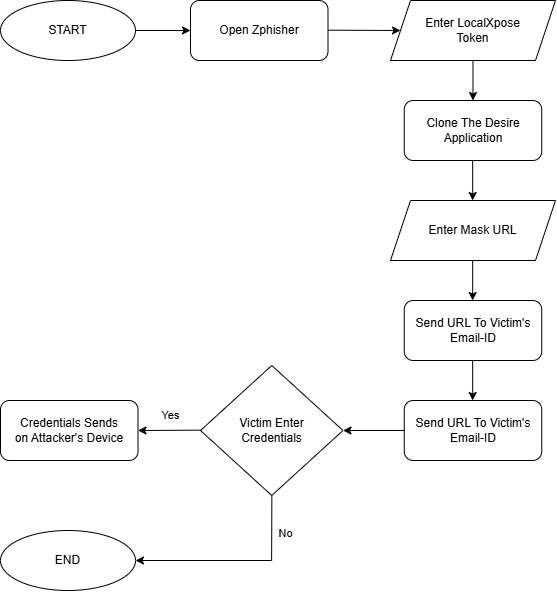

The diagram above was exported from draw.io. Its source (the exported page's mxGraphModel, read from the mxfile embedded in the PNG):
<mxGraphModel dx="1500" dy="796" grid="1" gridSize="10" guides="1" tooltips="1" connect="1" arrows="1" fold="1" page="1" pageScale="1" pageWidth="850" pageHeight="1100" math="0" shadow="0">
  <root>
    <mxCell id="0" />
    <mxCell id="1" parent="0" />
    <mxCell id="_YRAyCILCfHAropvW8V0-1" value="START" style="ellipse;whiteSpace=wrap;html=1;" vertex="1" parent="1">
      <mxGeometry x="120" y="110" width="135" height="60" as="geometry" />
    </mxCell>
    <mxCell id="_YRAyCILCfHAropvW8V0-2" value="END" style="ellipse;whiteSpace=wrap;html=1;" vertex="1" parent="1">
      <mxGeometry x="120" y="640" width="135" height="60" as="geometry" />
    </mxCell>
    <mxCell id="_YRAyCILCfHAropvW8V0-4" value="Open Zphisher" style="rounded=1;whiteSpace=wrap;html=1;" vertex="1" parent="1">
      <mxGeometry x="310" y="110" width="137.5" height="60" as="geometry" />
    </mxCell>
    <mxCell id="_YRAyCILCfHAropvW8V0-6" value="Clone The Desire Application" style="rounded=1;whiteSpace=wrap;html=1;" vertex="1" parent="1">
      <mxGeometry x="523.75" y="210" width="137.5" height="60" as="geometry" />
    </mxCell>
    <mxCell id="_YRAyCILCfHAropvW8V0-7" value="Enter LocalXpose&lt;div&gt;Token&lt;/div&gt;" style="shape=parallelogram;perimeter=parallelogramPerimeter;whiteSpace=wrap;html=1;fixedSize=1;" vertex="1" parent="1">
      <mxGeometry x="510" y="110" width="165" height="60" as="geometry" />
    </mxCell>
    <mxCell id="_YRAyCILCfHAropvW8V0-8" value="Enter Mask URL" style="shape=parallelogram;perimeter=parallelogramPerimeter;whiteSpace=wrap;html=1;fixedSize=1;" vertex="1" parent="1">
      <mxGeometry x="510" y="310" width="165" height="60" as="geometry" />
    </mxCell>
    <mxCell id="_YRAyCILCfHAropvW8V0-9" value="Send URL To Victim's Email-ID" style="rounded=1;whiteSpace=wrap;html=1;" vertex="1" parent="1">
      <mxGeometry x="523.75" y="410" width="137.5" height="60" as="geometry" />
    </mxCell>
    <mxCell id="_YRAyCILCfHAropvW8V0-10" value="Send URL To Victim's Email-ID" style="rounded=1;whiteSpace=wrap;html=1;" vertex="1" parent="1">
      <mxGeometry x="523.75" y="510" width="137.5" height="60" as="geometry" />
    </mxCell>
    <mxCell id="_YRAyCILCfHAropvW8V0-11" value="Victim Enter&lt;div&gt;&lt;span style=&quot;background-color: transparent; color: light-dark(rgb(0, 0, 0), rgb(255, 255, 255));&quot;&gt;Credentials&lt;/span&gt;&lt;/div&gt;" style="rhombus;whiteSpace=wrap;html=1;" vertex="1" parent="1">
      <mxGeometry x="320" y="475" width="142.5" height="130" as="geometry" />
    </mxCell>
    <mxCell id="_YRAyCILCfHAropvW8V0-12" value="Credentials Sends&lt;div&gt;on Attacker's Device&lt;/div&gt;" style="rounded=1;whiteSpace=wrap;html=1;" vertex="1" parent="1">
      <mxGeometry x="120" y="510" width="137.5" height="60" as="geometry" />
    </mxCell>
    <mxCell id="_YRAyCILCfHAropvW8V0-13" value="" style="endArrow=classic;html=1;rounded=0;entryX=0;entryY=0.5;entryDx=0;entryDy=0;" edge="1" parent="1" target="_YRAyCILCfHAropvW8V0-4">
      <mxGeometry width="50" height="50" relative="1" as="geometry">
        <mxPoint x="255" y="140" as="sourcePoint" />
        <mxPoint x="305" y="190" as="targetPoint" />
      </mxGeometry>
    </mxCell>
    <mxCell id="_YRAyCILCfHAropvW8V0-14" value="" style="endArrow=classic;html=1;rounded=0;entryX=0;entryY=0.5;entryDx=0;entryDy=0;" edge="1" parent="1" target="_YRAyCILCfHAropvW8V0-7">
      <mxGeometry width="50" height="50" relative="1" as="geometry">
        <mxPoint x="447.5" y="139.66" as="sourcePoint" />
        <mxPoint x="502.5" y="139.66" as="targetPoint" />
      </mxGeometry>
    </mxCell>
    <mxCell id="_YRAyCILCfHAropvW8V0-15" value="" style="endArrow=classic;html=1;rounded=0;entryX=0.5;entryY=0;entryDx=0;entryDy=0;exitX=0.5;exitY=1;exitDx=0;exitDy=0;" edge="1" parent="1" source="_YRAyCILCfHAropvW8V0-7" target="_YRAyCILCfHAropvW8V0-6">
      <mxGeometry width="50" height="50" relative="1" as="geometry">
        <mxPoint x="580" y="169.30931034482745" as="sourcePoint" />
        <mxPoint x="635" y="169.30931034482745" as="targetPoint" />
      </mxGeometry>
    </mxCell>
    <mxCell id="_YRAyCILCfHAropvW8V0-16" value="" style="endArrow=classic;html=1;rounded=0;entryX=0.5;entryY=0;entryDx=0;entryDy=0;exitX=0.5;exitY=1;exitDx=0;exitDy=0;" edge="1" parent="1">
      <mxGeometry width="50" height="50" relative="1" as="geometry">
        <mxPoint x="592.16" y="270" as="sourcePoint" />
        <mxPoint x="592.16" y="310" as="targetPoint" />
      </mxGeometry>
    </mxCell>
    <mxCell id="_YRAyCILCfHAropvW8V0-17" value="" style="endArrow=classic;html=1;rounded=0;entryX=0.5;entryY=0;entryDx=0;entryDy=0;exitX=0.5;exitY=1;exitDx=0;exitDy=0;" edge="1" parent="1">
      <mxGeometry width="50" height="50" relative="1" as="geometry">
        <mxPoint x="592.16" y="370" as="sourcePoint" />
        <mxPoint x="592.16" y="410" as="targetPoint" />
      </mxGeometry>
    </mxCell>
    <mxCell id="_YRAyCILCfHAropvW8V0-18" value="" style="endArrow=classic;html=1;rounded=0;entryX=0.5;entryY=0;entryDx=0;entryDy=0;exitX=0.5;exitY=1;exitDx=0;exitDy=0;" edge="1" parent="1">
      <mxGeometry width="50" height="50" relative="1" as="geometry">
        <mxPoint x="592.16" y="470" as="sourcePoint" />
        <mxPoint x="592.16" y="510" as="targetPoint" />
      </mxGeometry>
    </mxCell>
    <mxCell id="_YRAyCILCfHAropvW8V0-19" value="" style="endArrow=classic;html=1;rounded=0;entryX=1;entryY=0.5;entryDx=0;entryDy=0;exitX=0;exitY=0.5;exitDx=0;exitDy=0;" edge="1" parent="1" source="_YRAyCILCfHAropvW8V0-10" target="_YRAyCILCfHAropvW8V0-11">
      <mxGeometry width="50" height="50" relative="1" as="geometry">
        <mxPoint x="523.06" y="540" as="sourcePoint" />
        <mxPoint x="523.06" y="580" as="targetPoint" />
      </mxGeometry>
    </mxCell>
    <mxCell id="_YRAyCILCfHAropvW8V0-21" value="" style="endArrow=classic;html=1;rounded=0;entryX=1;entryY=0.5;entryDx=0;entryDy=0;exitX=0;exitY=0.5;exitDx=0;exitDy=0;" edge="1" parent="1" target="_YRAyCILCfHAropvW8V0-12">
      <mxGeometry width="50" height="50" relative="1" as="geometry">
        <mxPoint x="320" y="539.66" as="sourcePoint" />
        <mxPoint x="259" y="539.66" as="targetPoint" />
      </mxGeometry>
    </mxCell>
    <mxCell id="_YRAyCILCfHAropvW8V0-22" value="&lt;font style=&quot;font-size: 11px;&quot;&gt;Yes&lt;/font&gt;" style="text;html=1;align=center;verticalAlign=middle;resizable=0;points=[];autosize=1;strokeColor=none;fillColor=none;" vertex="1" parent="1">
      <mxGeometry x="270" y="510" width="40" height="30" as="geometry" />
    </mxCell>
    <mxCell id="_YRAyCILCfHAropvW8V0-23" value="" style="endArrow=none;html=1;rounded=0;entryX=0.5;entryY=1;entryDx=0;entryDy=0;" edge="1" parent="1">
      <mxGeometry width="50" height="50" relative="1" as="geometry">
        <mxPoint x="391.11" y="670" as="sourcePoint" />
        <mxPoint x="391.3600000000001" y="605" as="targetPoint" />
      </mxGeometry>
    </mxCell>
    <mxCell id="_YRAyCILCfHAropvW8V0-24" value="" style="endArrow=classic;html=1;rounded=0;entryX=1;entryY=0.5;entryDx=0;entryDy=0;" edge="1" parent="1" target="_YRAyCILCfHAropvW8V0-2">
      <mxGeometry width="50" height="50" relative="1" as="geometry">
        <mxPoint x="391" y="670" as="sourcePoint" />
        <mxPoint x="255" y="670" as="targetPoint" />
      </mxGeometry>
    </mxCell>
    <mxCell id="_YRAyCILCfHAropvW8V0-25" value="&lt;font style=&quot;font-size: 11px;&quot;&gt;No&lt;/font&gt;" style="text;html=1;align=center;verticalAlign=middle;resizable=0;points=[];autosize=1;strokeColor=none;fillColor=none;" vertex="1" parent="1">
      <mxGeometry x="385" y="628" width="40" height="30" as="geometry" />
    </mxCell>
  </root>
</mxGraphModel>